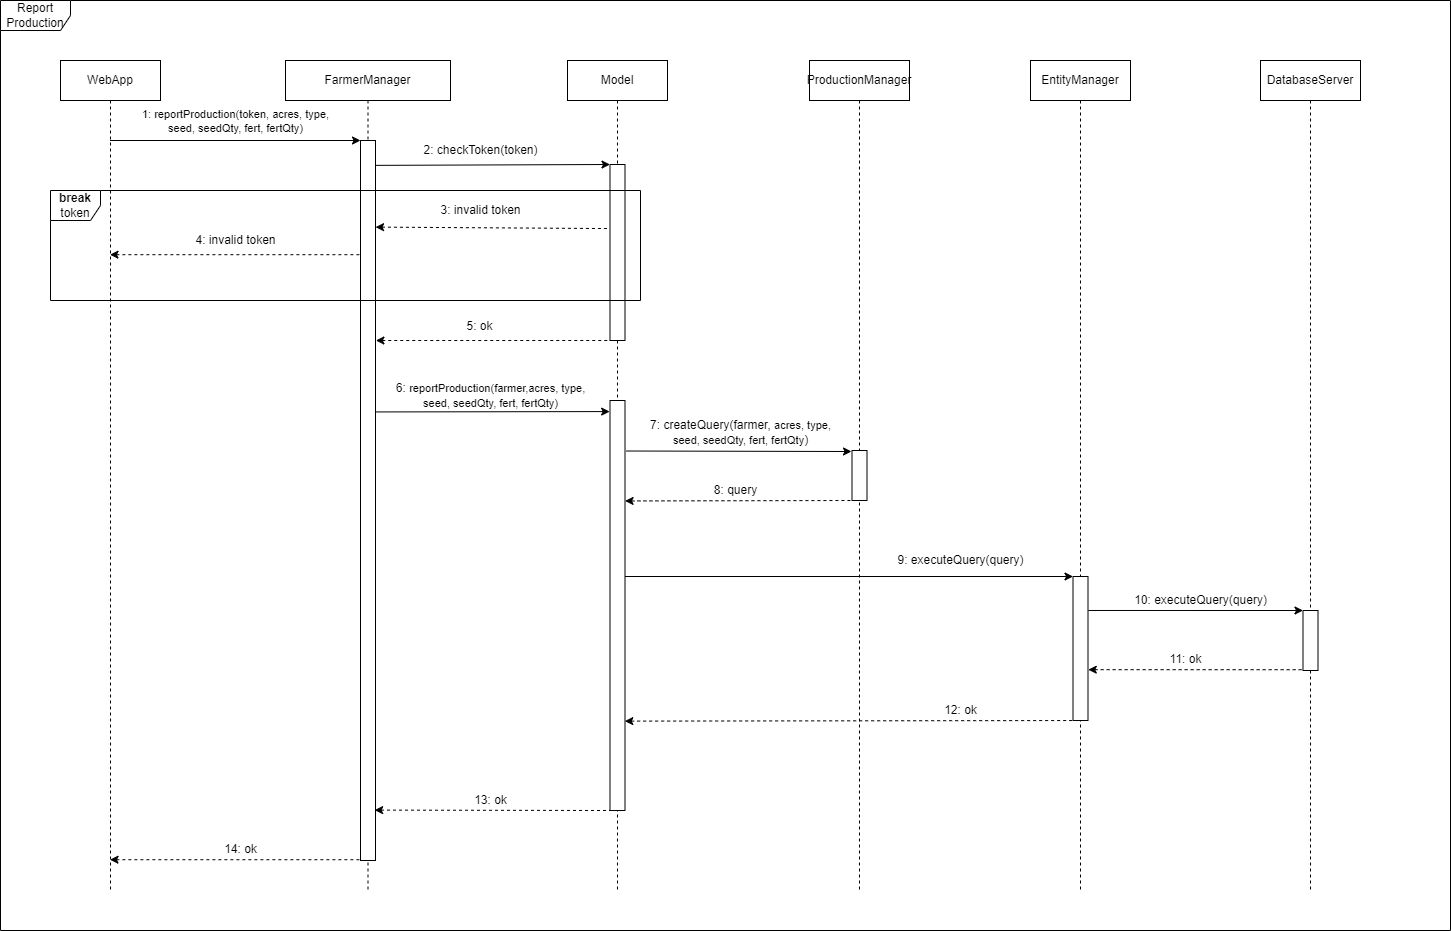

The diagram above was exported from draw.io. Its source (the exported page's mxGraphModel, read from the mxfile embedded in the PNG):
<mxGraphModel dx="1038" dy="489" grid="1" gridSize="10" guides="1" tooltips="1" connect="1" arrows="1" fold="1" page="1" pageScale="1" pageWidth="3300" pageHeight="4681" math="0" shadow="0">
  <root>
    <mxCell id="0" />
    <mxCell id="1" parent="0" />
    <mxCell id="MYbFHRXyeW9SYrO3cQ6H-49" value="Report&lt;br&gt;Production" style="shape=umlFrame;whiteSpace=wrap;html=1;width=70;height=30;" parent="1" vertex="1">
      <mxGeometry x="420" y="140" width="1450" height="930" as="geometry" />
    </mxCell>
    <mxCell id="MYbFHRXyeW9SYrO3cQ6H-35" value="" style="endArrow=classic;html=1;rounded=0;entryX=0;entryY=0;entryDx=0;entryDy=0;" parent="1" source="MYbFHRXyeW9SYrO3cQ6H-6" target="MYbFHRXyeW9SYrO3cQ6H-34" edge="1">
      <mxGeometry width="50" height="50" relative="1" as="geometry">
        <mxPoint x="1100" y="716" as="sourcePoint" />
        <mxPoint x="1190" y="676" as="targetPoint" />
      </mxGeometry>
    </mxCell>
    <mxCell id="MYbFHRXyeW9SYrO3cQ6H-1" value="WebApp" style="shape=umlLifeline;perimeter=lifelinePerimeter;whiteSpace=wrap;html=1;container=1;collapsible=0;recursiveResize=0;outlineConnect=0;" parent="1" vertex="1">
      <mxGeometry x="480" y="200" width="100" height="830" as="geometry" />
    </mxCell>
    <mxCell id="MYbFHRXyeW9SYrO3cQ6H-2" value="FarmerManager" style="shape=umlLifeline;perimeter=lifelinePerimeter;whiteSpace=wrap;html=1;container=1;collapsible=0;recursiveResize=0;outlineConnect=0;" parent="1" vertex="1">
      <mxGeometry x="705" y="200" width="165" height="830" as="geometry" />
    </mxCell>
    <mxCell id="MYbFHRXyeW9SYrO3cQ6H-13" value="" style="endArrow=none;dashed=1;html=1;rounded=0;entryX=-0.004;entryY=0.602;entryDx=0;entryDy=0;entryPerimeter=0;startArrow=classic;startFill=1;" parent="MYbFHRXyeW9SYrO3cQ6H-2" source="MYbFHRXyeW9SYrO3cQ6H-1" edge="1">
      <mxGeometry width="50" height="50" relative="1" as="geometry">
        <mxPoint x="-132.2150000000001" y="194.70000000000005" as="sourcePoint" />
        <mxPoint x="75.00000000000006" y="194.20000000000005" as="targetPoint" />
      </mxGeometry>
    </mxCell>
    <mxCell id="MYbFHRXyeW9SYrO3cQ6H-47" value="" style="endArrow=none;dashed=1;html=1;rounded=0;entryX=0;entryY=1;entryDx=0;entryDy=0;startArrow=classic;startFill=1;exitX=0.943;exitY=0.93;exitDx=0;exitDy=0;exitPerimeter=0;" parent="MYbFHRXyeW9SYrO3cQ6H-2" source="MYbFHRXyeW9SYrO3cQ6H-5" edge="1">
      <mxGeometry width="50" height="50" relative="1" as="geometry">
        <mxPoint x="95" y="750" as="sourcePoint" />
        <mxPoint x="325.44000000000005" y="750" as="targetPoint" />
      </mxGeometry>
    </mxCell>
    <mxCell id="MYbFHRXyeW9SYrO3cQ6H-5" value="" style="rounded=0;whiteSpace=wrap;html=1;" parent="MYbFHRXyeW9SYrO3cQ6H-2" vertex="1">
      <mxGeometry x="75" y="80" width="15" height="720" as="geometry" />
    </mxCell>
    <mxCell id="047cWgKW-_RTQcZ4kg0f-1" value="" style="endArrow=none;dashed=1;html=1;rounded=0;entryX=0;entryY=1;entryDx=0;entryDy=0;startArrow=classic;startFill=1;" parent="MYbFHRXyeW9SYrO3cQ6H-2" source="MYbFHRXyeW9SYrO3cQ6H-1" edge="1">
      <mxGeometry width="50" height="50" relative="1" as="geometry">
        <mxPoint x="-161.29500000000007" y="798.8200000000004" as="sourcePoint" />
        <mxPoint x="75" y="799.22" as="targetPoint" />
      </mxGeometry>
    </mxCell>
    <mxCell id="MYbFHRXyeW9SYrO3cQ6H-3" value="" style="endArrow=classic;html=1;rounded=0;" parent="1" source="MYbFHRXyeW9SYrO3cQ6H-1" edge="1">
      <mxGeometry width="50" height="50" relative="1" as="geometry">
        <mxPoint x="533" y="330" as="sourcePoint" />
        <mxPoint x="780" y="280" as="targetPoint" />
      </mxGeometry>
    </mxCell>
    <mxCell id="MYbFHRXyeW9SYrO3cQ6H-4" value="1: reportProduction(token, acres, type,&lt;br&gt;seed, seedQty, fert, fertQty)" style="edgeLabel;html=1;align=center;verticalAlign=middle;resizable=0;points=[];" parent="MYbFHRXyeW9SYrO3cQ6H-3" vertex="1" connectable="0">
      <mxGeometry x="0.1931" y="-2" relative="1" as="geometry">
        <mxPoint x="-24" y="-22" as="offset" />
      </mxGeometry>
    </mxCell>
    <mxCell id="MYbFHRXyeW9SYrO3cQ6H-6" value="Model" style="shape=umlLifeline;perimeter=lifelinePerimeter;whiteSpace=wrap;html=1;container=1;collapsible=0;recursiveResize=0;outlineConnect=0;" parent="1" vertex="1">
      <mxGeometry x="987" y="200" width="100" height="830" as="geometry" />
    </mxCell>
    <mxCell id="MYbFHRXyeW9SYrO3cQ6H-8" value="" style="rounded=0;whiteSpace=wrap;html=1;" parent="MYbFHRXyeW9SYrO3cQ6H-6" vertex="1">
      <mxGeometry x="42.5" y="104" width="15" height="176" as="geometry" />
    </mxCell>
    <mxCell id="MYbFHRXyeW9SYrO3cQ6H-23" value="" style="rounded=0;whiteSpace=wrap;html=1;" parent="MYbFHRXyeW9SYrO3cQ6H-6" vertex="1">
      <mxGeometry x="42.5" y="340" width="15" height="410" as="geometry" />
    </mxCell>
    <mxCell id="MYbFHRXyeW9SYrO3cQ6H-7" value="" style="endArrow=classic;html=1;rounded=0;entryX=0;entryY=0;entryDx=0;entryDy=0;exitX=0.946;exitY=0.113;exitDx=0;exitDy=0;exitPerimeter=0;" parent="1" target="MYbFHRXyeW9SYrO3cQ6H-8" edge="1">
      <mxGeometry width="50" height="50" relative="1" as="geometry">
        <mxPoint x="795.1899999999999" y="304.86" as="sourcePoint" />
        <mxPoint x="1003.5" y="304" as="targetPoint" />
      </mxGeometry>
    </mxCell>
    <mxCell id="MYbFHRXyeW9SYrO3cQ6H-9" value="2: checkToken(token)" style="text;html=1;align=center;verticalAlign=middle;resizable=0;points=[];autosize=1;strokeColor=none;fillColor=none;" parent="1" vertex="1">
      <mxGeometry x="835" y="280" width="130" height="20" as="geometry" />
    </mxCell>
    <mxCell id="MYbFHRXyeW9SYrO3cQ6H-11" value="" style="endArrow=none;dashed=1;html=1;rounded=0;startArrow=classic;startFill=1;exitX=0.938;exitY=0.433;exitDx=0;exitDy=0;exitPerimeter=0;entryX=-0.087;entryY=0.364;entryDx=0;entryDy=0;entryPerimeter=0;" parent="1" target="MYbFHRXyeW9SYrO3cQ6H-8" edge="1">
      <mxGeometry width="50" height="50" relative="1" as="geometry">
        <mxPoint x="795.0699999999999" y="366.6" as="sourcePoint" />
        <mxPoint x="1001" y="365" as="targetPoint" />
      </mxGeometry>
    </mxCell>
    <mxCell id="MYbFHRXyeW9SYrO3cQ6H-12" value="3: invalid token" style="text;html=1;align=center;verticalAlign=middle;resizable=0;points=[];autosize=1;strokeColor=none;fillColor=none;" parent="1" vertex="1">
      <mxGeometry x="850" y="340" width="100" height="20" as="geometry" />
    </mxCell>
    <mxCell id="MYbFHRXyeW9SYrO3cQ6H-14" value="4: invalid token" style="text;html=1;align=center;verticalAlign=middle;resizable=0;points=[];autosize=1;strokeColor=none;fillColor=none;" parent="1" vertex="1">
      <mxGeometry x="605" y="370" width="100" height="20" as="geometry" />
    </mxCell>
    <mxCell id="MYbFHRXyeW9SYrO3cQ6H-17" value="&lt;b&gt;break&lt;/b&gt;&lt;br&gt;token" style="shape=umlFrame;whiteSpace=wrap;html=1;width=50;height=30;" parent="1" vertex="1">
      <mxGeometry x="470" y="330" width="590" height="110" as="geometry" />
    </mxCell>
    <mxCell id="MYbFHRXyeW9SYrO3cQ6H-18" value="" style="endArrow=none;dashed=1;html=1;rounded=0;entryX=0;entryY=1;entryDx=0;entryDy=0;startArrow=classic;startFill=1;exitX=1.015;exitY=0.385;exitDx=0;exitDy=0;exitPerimeter=0;" parent="1" target="MYbFHRXyeW9SYrO3cQ6H-8" edge="1">
      <mxGeometry width="50" height="50" relative="1" as="geometry">
        <mxPoint x="795.395" y="480.01000000000005" as="sourcePoint" />
        <mxPoint x="1002.61" y="479.51000000000005" as="targetPoint" />
      </mxGeometry>
    </mxCell>
    <mxCell id="MYbFHRXyeW9SYrO3cQ6H-19" value="5: ok" style="text;html=1;align=center;verticalAlign=middle;resizable=0;points=[];autosize=1;strokeColor=none;fillColor=none;" parent="1" vertex="1">
      <mxGeometry x="879.1700000000001" y="456.31" width="40" height="20" as="geometry" />
    </mxCell>
    <mxCell id="MYbFHRXyeW9SYrO3cQ6H-21" value="" style="endArrow=classic;html=1;rounded=0;entryX=-0.024;entryY=0.027;entryDx=0;entryDy=0;entryPerimeter=0;exitX=1.019;exitY=0.377;exitDx=0;exitDy=0;exitPerimeter=0;" parent="1" source="MYbFHRXyeW9SYrO3cQ6H-5" target="MYbFHRXyeW9SYrO3cQ6H-23" edge="1">
      <mxGeometry width="50" height="50" relative="1" as="geometry">
        <mxPoint x="800" y="551" as="sourcePoint" />
        <mxPoint x="1003.33" y="544" as="targetPoint" />
      </mxGeometry>
    </mxCell>
    <mxCell id="MYbFHRXyeW9SYrO3cQ6H-22" value="6:&amp;nbsp;&lt;span style=&quot;font-size: 11px ; background-color: rgb(255 , 255 , 255)&quot;&gt;reportProduction(farmer,&lt;/span&gt;&lt;span style=&quot;font-size: 11px ; background-color: rgb(255 , 255 , 255)&quot;&gt;acres, type,&lt;/span&gt;&lt;br style=&quot;font-size: 11px&quot;&gt;&lt;span style=&quot;font-size: 11px ; background-color: rgb(255 , 255 , 255)&quot;&gt;seed, seedQty, fert, fertQty&lt;/span&gt;&lt;span style=&quot;font-size: 11px ; background-color: rgb(255 , 255 , 255)&quot;&gt;)&lt;/span&gt;" style="text;html=1;align=center;verticalAlign=middle;resizable=0;points=[];autosize=1;strokeColor=none;fillColor=none;" parent="1" vertex="1">
      <mxGeometry x="810" y="520" width="200" height="30" as="geometry" />
    </mxCell>
    <mxCell id="MYbFHRXyeW9SYrO3cQ6H-24" value="ProductionManager" style="shape=umlLifeline;perimeter=lifelinePerimeter;whiteSpace=wrap;html=1;container=1;collapsible=0;recursiveResize=0;outlineConnect=0;" parent="1" vertex="1">
      <mxGeometry x="1229" y="200" width="100" height="830" as="geometry" />
    </mxCell>
    <mxCell id="MYbFHRXyeW9SYrO3cQ6H-27" value="" style="rounded=0;whiteSpace=wrap;html=1;" parent="MYbFHRXyeW9SYrO3cQ6H-24" vertex="1">
      <mxGeometry x="42.5" y="390" width="15" height="50" as="geometry" />
    </mxCell>
    <mxCell id="MYbFHRXyeW9SYrO3cQ6H-28" value="" style="endArrow=classic;html=1;rounded=0;exitX=1.011;exitY=0.287;exitDx=0;exitDy=0;exitPerimeter=0;" parent="1" edge="1">
      <mxGeometry width="50" height="50" relative="1" as="geometry">
        <mxPoint x="1045.665" y="590.512" as="sourcePoint" />
        <mxPoint x="1271" y="591" as="targetPoint" />
      </mxGeometry>
    </mxCell>
    <mxCell id="MYbFHRXyeW9SYrO3cQ6H-29" value="7: createQuery(farmer,&amp;nbsp;&lt;span style=&quot;font-size: 11px ; background-color: rgb(255 , 255 , 255)&quot;&gt;acres, type,&lt;/span&gt;&lt;br style=&quot;font-size: 11px&quot;&gt;&lt;span style=&quot;font-size: 11px ; background-color: rgb(255 , 255 , 255)&quot;&gt;seed, seedQty, fert, fertQty&lt;/span&gt;)" style="text;html=1;align=center;verticalAlign=middle;resizable=0;points=[];autosize=1;strokeColor=none;fillColor=none;" parent="1" vertex="1">
      <mxGeometry x="1060" y="557" width="200" height="30" as="geometry" />
    </mxCell>
    <mxCell id="MYbFHRXyeW9SYrO3cQ6H-31" value="" style="endArrow=none;dashed=1;html=1;rounded=0;entryX=0;entryY=1;entryDx=0;entryDy=0;startArrow=classic;startFill=1;exitX=1.004;exitY=0.245;exitDx=0;exitDy=0;exitPerimeter=0;" parent="1" source="MYbFHRXyeW9SYrO3cQ6H-23" edge="1">
      <mxGeometry width="50" height="50" relative="1" as="geometry">
        <mxPoint x="1050" y="640" as="sourcePoint" />
        <mxPoint x="1272.05" y="640" as="targetPoint" />
      </mxGeometry>
    </mxCell>
    <mxCell id="MYbFHRXyeW9SYrO3cQ6H-32" value="8: query" style="text;html=1;align=center;verticalAlign=middle;resizable=0;points=[];autosize=1;strokeColor=none;fillColor=none;" parent="1" vertex="1">
      <mxGeometry x="1125" y="620" width="60" height="20" as="geometry" />
    </mxCell>
    <mxCell id="MYbFHRXyeW9SYrO3cQ6H-33" value="EntityManager" style="shape=umlLifeline;perimeter=lifelinePerimeter;whiteSpace=wrap;html=1;container=1;collapsible=0;recursiveResize=0;outlineConnect=0;" parent="1" vertex="1">
      <mxGeometry x="1450" y="200" width="100" height="830" as="geometry" />
    </mxCell>
    <mxCell id="MYbFHRXyeW9SYrO3cQ6H-34" value="" style="rounded=0;whiteSpace=wrap;html=1;" parent="MYbFHRXyeW9SYrO3cQ6H-33" vertex="1">
      <mxGeometry x="42.5" y="516" width="15" height="144" as="geometry" />
    </mxCell>
    <mxCell id="MYbFHRXyeW9SYrO3cQ6H-36" value="9: executeQuery(query)" style="text;html=1;align=center;verticalAlign=middle;resizable=0;points=[];autosize=1;strokeColor=none;fillColor=none;" parent="1" vertex="1">
      <mxGeometry x="1310" y="690" width="140" height="20" as="geometry" />
    </mxCell>
    <mxCell id="MYbFHRXyeW9SYrO3cQ6H-37" value="DatabaseServer" style="shape=umlLifeline;perimeter=lifelinePerimeter;whiteSpace=wrap;html=1;container=1;collapsible=0;recursiveResize=0;outlineConnect=0;" parent="1" vertex="1">
      <mxGeometry x="1680" y="200" width="100" height="830" as="geometry" />
    </mxCell>
    <mxCell id="MYbFHRXyeW9SYrO3cQ6H-41" value="" style="rounded=0;whiteSpace=wrap;html=1;" parent="MYbFHRXyeW9SYrO3cQ6H-37" vertex="1">
      <mxGeometry x="42.5" y="550" width="15" height="60" as="geometry" />
    </mxCell>
    <mxCell id="MYbFHRXyeW9SYrO3cQ6H-42" value="" style="endArrow=none;dashed=1;html=1;rounded=0;entryX=0;entryY=1;entryDx=0;entryDy=0;startArrow=classic;startFill=1;exitX=1.018;exitY=0.647;exitDx=0;exitDy=0;exitPerimeter=0;" parent="MYbFHRXyeW9SYrO3cQ6H-37" source="MYbFHRXyeW9SYrO3cQ6H-34" edge="1">
      <mxGeometry width="50" height="50" relative="1" as="geometry">
        <mxPoint x="-170" y="609" as="sourcePoint" />
        <mxPoint x="42.50000000000023" y="609.21" as="targetPoint" />
      </mxGeometry>
    </mxCell>
    <mxCell id="MYbFHRXyeW9SYrO3cQ6H-43" value="11: ok" style="text;html=1;align=center;verticalAlign=middle;resizable=0;points=[];autosize=1;strokeColor=none;fillColor=none;" parent="MYbFHRXyeW9SYrO3cQ6H-37" vertex="1">
      <mxGeometry x="-99.54999999999995" y="589.21" width="50" height="20" as="geometry" />
    </mxCell>
    <mxCell id="MYbFHRXyeW9SYrO3cQ6H-39" value="" style="endArrow=classic;html=1;rounded=0;entryX=0;entryY=0;entryDx=0;entryDy=0;exitX=1.024;exitY=0.236;exitDx=0;exitDy=0;exitPerimeter=0;" parent="1" source="MYbFHRXyeW9SYrO3cQ6H-34" target="MYbFHRXyeW9SYrO3cQ6H-41" edge="1">
      <mxGeometry width="50" height="50" relative="1" as="geometry">
        <mxPoint x="1510" y="750" as="sourcePoint" />
        <mxPoint x="1720" y="750" as="targetPoint" />
      </mxGeometry>
    </mxCell>
    <mxCell id="MYbFHRXyeW9SYrO3cQ6H-40" value="10: executeQuery(query)" style="text;html=1;align=center;verticalAlign=middle;resizable=0;points=[];autosize=1;strokeColor=none;fillColor=none;" parent="1" vertex="1">
      <mxGeometry x="1545" y="730" width="150" height="20" as="geometry" />
    </mxCell>
    <mxCell id="MYbFHRXyeW9SYrO3cQ6H-45" value="" style="endArrow=none;dashed=1;html=1;rounded=0;entryX=0;entryY=1;entryDx=0;entryDy=0;startArrow=classic;startFill=1;exitX=0.986;exitY=0.782;exitDx=0;exitDy=0;exitPerimeter=0;" parent="1" source="MYbFHRXyeW9SYrO3cQ6H-23" edge="1">
      <mxGeometry width="50" height="50" relative="1" as="geometry">
        <mxPoint x="1050" y="860" as="sourcePoint" />
        <mxPoint x="1494.73" y="860.0400000000001" as="targetPoint" />
      </mxGeometry>
    </mxCell>
    <mxCell id="MYbFHRXyeW9SYrO3cQ6H-46" value="12: ok" style="text;html=1;align=center;verticalAlign=middle;resizable=0;points=[];autosize=1;strokeColor=none;fillColor=none;" parent="1" vertex="1">
      <mxGeometry x="1355" y="840" width="50" height="20" as="geometry" />
    </mxCell>
    <mxCell id="MYbFHRXyeW9SYrO3cQ6H-48" value="13: ok" style="text;html=1;align=center;verticalAlign=middle;resizable=0;points=[];autosize=1;strokeColor=none;fillColor=none;" parent="1" vertex="1">
      <mxGeometry x="885" y="930" width="50" height="20" as="geometry" />
    </mxCell>
    <mxCell id="047cWgKW-_RTQcZ4kg0f-2" value="14: ok" style="text;html=1;align=center;verticalAlign=middle;resizable=0;points=[];autosize=1;strokeColor=none;fillColor=none;" parent="1" vertex="1">
      <mxGeometry x="634.56" y="979.22" width="50" height="20" as="geometry" />
    </mxCell>
  </root>
</mxGraphModel>